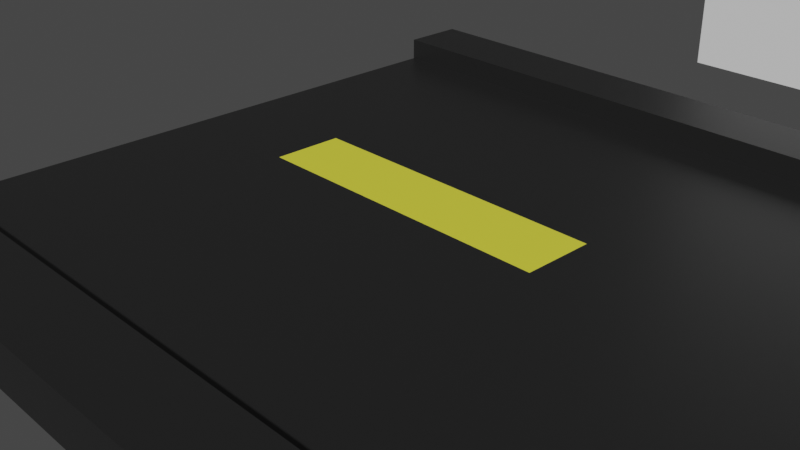 # Source: Road.blend  (saved by Blender 2.90.8; exported with 4.5.12 LTS)
import bpy
from mathutils import Matrix  # noqa: F401  (used for matrix-valued properties, if any)

bpy.ops.wm.read_factory_settings(use_empty=True)
scene = bpy.context.scene
scene.name = 'Scene'

# ---- collections
col_collection = bpy.data.collections.new('Collection'); scene.collection.children.link(col_collection)

# ---- materials (node trees are filled in below, after node groups)
mat_material = bpy.data.materials.new('Material')
mat_material.alpha_threshold = 0.0
mat_material.use_transparent_shadow = False
mat_material.line_color = (0.0, 0.0, 0.0, 1.0)
mat_material_001 = bpy.data.materials.new('Material.001')
mat_material_001.use_transparent_shadow = False

# ---- material node trees
mat_material.use_nodes = True; mat_material.node_tree.nodes.clear()
_N = mat_material.node_tree.nodes; _L = mat_material.node_tree.links
n0 = _N.new('ShaderNodeOutputMaterial'); n0.name = 'Material Output'; n0.location = (300, 300)
n1 = _N.new('ShaderNodeBsdfPrincipled'); n1.name = 'Principled BSDF'; n1.location = (10, 300)
n1.distribution = 'GGX'
n1.subsurface_method = 'BURLEY'
n1.inputs[0].default_value = (0.01599, 0.01599, 0.01599, 1.0)
n1.inputs[2].default_value = 0.4
n1.inputs[3].default_value = 1.45
n1.inputs[27].default_value = (0.0, 0.0, 0.0, 1.0)
n1.inputs[28].default_value = 1.0
_L.new(n1.outputs[0], n0.inputs[0])
n0.is_active_output = True
mat_material_001.use_nodes = True; mat_material_001.node_tree.nodes.clear()
_N = mat_material_001.node_tree.nodes; _L = mat_material_001.node_tree.links
n0 = _N.new('ShaderNodeBsdfPrincipled'); n0.name = 'Principled BSDF'; n0.location = (10, 300)
n0.distribution = 'GGX'
n0.subsurface_method = 'BURLEY'
n0.inputs[0].default_value = (0.8, 0.7715, 0.05313, 1.0)
n0.inputs[3].default_value = 1.45
n0.inputs[27].default_value = (0.0, 0.0, 0.0, 1.0)
n0.inputs[28].default_value = 1.0
n1 = _N.new('ShaderNodeOutputMaterial'); n1.name = 'Material Output'; n1.location = (300, 300)
_L.new(n0.outputs[0], n1.inputs[0])
n1.is_active_output = True

# ---- world
world_world = bpy.data.worlds.new('World'); scene.world = world_world
world_world.use_nodes = True; world_world.node_tree.nodes.clear()
_N = world_world.node_tree.nodes; _L = world_world.node_tree.links
n0 = _N.new('ShaderNodeOutputWorld'); n0.name = 'World Output'; n0.location = (300, 300)
n1 = _N.new('ShaderNodeBackground'); n1.name = 'Background'; n1.location = (10, 300)
n1.inputs[0].default_value = (0.05088, 0.05088, 0.05088, 1.0)
_L.new(n1.outputs[0], n0.inputs[0])
n0.is_active_output = True
world_world.color = (0.05088, 0.05088, 0.05088)
world_world.use_sun_shadow = False
world_world.sun_shadow_jitter_overblur = 0.0

# ---- cameras
cam_camera = bpy.data.cameras.new('Camera')
cam_camera.clip_end = 100.0
cam_camera.ortho_scale = 7.314

# ---- meshes
me_cube_012 = bpy.data.meshes.new('Cube.012')
me_cube_012.from_pydata([(1.0, 1.0, 1.0), (1.0, 1.0, -1.0), (1.0, -1.0, 1.0), (1.0, -1.0, -1.0), (-1.0, 1.0, 1.0), (-1.0, 1.0, -1.0), (-1.0, -1.0, 1.0), (-1.0, -1.0, -1.0), (-1.0, -0.8, -1.0), (0.5359, -0.01962, 1.0), (-0.5476, -0.01962, 1.0), (1.0, -0.8, -1.0), (-0.5476, 0.1756, 1.0), (1.0, 0.82, -1.0), (-1.0, 0.82, -1.0), (0.5359, 0.1756, 1.0), (1.0, -1.0, 3.098), (-1.0, -1.0, 3.098), (1.0, -0.8, 3.098), (-1.0, 0.82, 3.098), (-1.0, 1.0, 3.098), (1.0, 1.0, 3.098), (-1.0, -0.8, 3.098), (1.0, 0.82, 3.098), (1.0, 0.82, 1.0), (1.0, -0.8, 1.0), (-1.0, -0.8, 1.0), (-1.0, 0.82, 1.0), (-13.0, 1.0, 1.0), (-13.0, 1.0, -1.0), (-13.0, -1.0, 1.0), (-13.0, -1.0, -1.0), (-15.0, 1.0, 1.0), (-15.0, 1.0, -1.0), (-15.0, -1.0, 1.0), (-15.0, -1.0, -1.0), (-15.0, -0.8, -1.0), (-13.47, -0.01962, 1.0), (-14.55, -0.01962, 1.0), (-13.0, -0.8, -1.0), (-14.55, 0.1756, 1.0), (-13.0, 0.82, -1.0), (-15.0, 0.82, -1.0), (-13.47, 0.1756, 1.0), (-13.0, -1.0, 3.098), (-15.0, -1.0, 3.098), (-13.0, -0.8, 3.098), (-15.0, 0.82, 3.098), (-15.0, 1.0, 3.098), (-13.0, 1.0, 3.098), (-15.0, -0.8, 3.098), (-13.0, 0.82, 3.098), (-13.0, 0.82, 1.0), (-13.0, -0.8, 1.0), (-15.0, -0.8, 1.0), (-15.0, 0.82, 1.0), (-11.0, 1.0, 1.0), (-11.0, 1.0, -1.0), (-11.0, -1.0, 1.0), (-11.0, -1.0, -1.0), (-13.0, 1.0, 1.0), (-13.0, 1.0, -1.0), (-13.0, -1.0, 1.0), (-13.0, -1.0, -1.0), (-13.0, -0.8, -1.0), (-11.47, -0.01962, 1.0), (-12.55, -0.01962, 1.0), (-11.0, -0.8, -1.0), (-12.55, 0.1756, 1.0), (-11.0, 0.82, -1.0), (-13.0, 0.82, -1.0), (-11.47, 0.1756, 1.0), (-11.0, -1.0, 3.098), (-13.0, -1.0, 3.098), (-11.0, -0.8, 3.098), (-13.0, 0.82, 3.098), (-13.0, 1.0, 3.098), (-11.0, 1.0, 3.098), (-13.0, -0.8, 3.098), (-11.0, 0.82, 3.098), (-11.0, 0.82, 1.0), (-11.0, -0.8, 1.0), (-13.0, -0.8, 1.0), (-13.0, 0.82, 1.0), (-9.002, 1.0, 1.0), (-9.002, 1.0, -1.0), (-9.002, -1.0, 1.0), (-9.002, -1.0, -1.0), (-11.0, 1.0, 1.0), (-11.0, 1.0, -1.0), (-11.0, -1.0, 1.0), (-11.0, -1.0, -1.0), (-11.0, -0.8, -1.0), (-9.466, -0.01962, 1.0), (-10.55, -0.01962, 1.0), (-9.002, -0.8, -1.0), (-10.55, 0.1756, 1.0), (-9.002, 0.82, -1.0), (-11.0, 0.82, -1.0), (-9.466, 0.1756, 1.0), (-9.002, -1.0, 3.098), (-11.0, -1.0, 3.098), (-9.002, -0.8, 3.098), (-11.0, 0.82, 3.098), (-11.0, 1.0, 3.098), (-9.002, 1.0, 3.098), (-11.0, -0.8, 3.098), (-9.002, 0.82, 3.098), (-9.002, 0.82, 1.0), (-9.002, -0.8, 1.0), (-11.0, -0.8, 1.0), (-11.0, 0.82, 1.0), (-7.001, 1.0, 1.0), (-7.001, 1.0, -1.0), (-7.001, -1.0, 1.0), (-7.001, -1.0, -1.0), (-9.001, 1.0, 1.0), (-9.001, 1.0, -1.0), (-9.001, -1.0, 1.0), (-9.001, -1.0, -1.0), (-9.001, -0.8, -1.0), (-7.465, -0.01962, 1.0), (-8.548, -0.01962, 1.0), (-7.001, -0.8, -1.0), (-8.548, 0.1756, 1.0), (-7.001, 0.82, -1.0), (-9.001, 0.82, -1.0), (-7.465, 0.1756, 1.0), (-7.001, -1.0, 3.098), (-9.001, -1.0, 3.098), (-7.001, -0.8, 3.098), (-9.001, 0.82, 3.098), (-9.001, 1.0, 3.098), (-7.001, 1.0, 3.098), (-9.001, -0.8, 3.098), (-7.001, 0.82, 3.098), (-7.001, 0.82, 1.0), (-7.001, -0.8, 1.0), (-9.001, -0.8, 1.0), (-9.001, 0.82, 1.0), (-5.001, 1.0, 1.0), (-5.001, 1.0, -1.0), (-5.001, -1.0, 1.0), (-5.001, -1.0, -1.0), (-7.001, 1.0, 1.0), (-7.001, 1.0, -1.0), (-7.001, -1.0, 1.0), (-7.001, -1.0, -1.0), (-7.001, -0.8, -1.0), (-5.465, -0.01962, 1.0), (-6.548, -0.01962, 1.0), (-5.001, -0.8, -1.0), (-6.548, 0.1756, 1.0), (-5.001, 0.82, -1.0), (-7.001, 0.82, -1.0), (-5.465, 0.1756, 1.0), (-5.001, -1.0, 3.098), (-7.001, -1.0, 3.098), (-5.001, -0.8, 3.098), (-7.001, 0.82, 3.098), (-7.001, 1.0, 3.098), (-5.001, 1.0, 3.098), (-7.001, -0.8, 3.098), (-5.001, 0.82, 3.098), (-5.001, 0.82, 1.0), (-5.001, -0.8, 1.0), (-7.001, -0.8, 1.0), (-7.001, 0.82, 1.0), (-3.001, 1.0, 1.0), (-3.001, 1.0, -1.0), (-3.001, -1.0, 1.0), (-3.001, -1.0, -1.0), (-5.001, 1.0, 1.0), (-5.001, 1.0, -1.0), (-5.001, -1.0, 1.0), (-5.001, -1.0, -1.0), (-5.001, -0.8, -1.0), (-3.465, -0.01962, 1.0), (-4.548, -0.01962, 1.0), (-3.001, -0.8, -1.0), (-4.548, 0.1756, 1.0), (-3.001, 0.82, -1.0), (-5.001, 0.82, -1.0), (-3.465, 0.1756, 1.0), (-3.001, -1.0, 3.098), (-5.001, -1.0, 3.098), (-3.001, -0.8, 3.098), (-5.001, 0.82, 3.098), (-5.001, 1.0, 3.098), (-3.001, 1.0, 3.098), (-5.001, -0.8, 3.098), (-3.001, 0.82, 3.098), (-3.001, 0.82, 1.0), (-3.001, -0.8, 1.0), (-5.001, -0.8, 1.0), (-5.001, 0.82, 1.0), (-0.9993, 1.0, 1.0), (-0.9993, 1.0, -1.0), (-0.9993, -1.0, 1.0), (-0.9993, -1.0, -1.0), (-2.999, 1.0, 1.0), (-2.999, 1.0, -1.0), (-2.999, -1.0, 1.0), (-2.999, -1.0, -1.0), (-2.999, -0.8, -1.0), (-1.463, -0.01962, 1.0), (-2.547, -0.01962, 1.0), (-0.9993, -0.8, -1.0), (-2.547, 0.1756, 1.0), (-0.9993, 0.82, -1.0), (-2.999, 0.82, -1.0), (-1.463, 0.1756, 1.0), (-0.9993, -1.0, 3.098), (-2.999, -1.0, 3.098), (-0.9993, -0.8, 3.098), (-2.999, 0.82, 3.098), (-2.999, 1.0, 3.098), (-0.9993, 1.0, 3.098), (-2.999, -0.8, 3.098), (-0.9993, 0.82, 3.098), (-0.9993, 0.82, 1.0), (-0.9993, -0.8, 1.0), (-2.999, -0.8, 1.0), (-2.999, 0.82, 1.0), (3.001, 1.0, 1.0), (3.001, 1.0, -1.0), (3.001, -1.0, 1.0), (3.001, -1.0, -1.0), (1.001, 1.0, 1.0), (1.001, 1.0, -1.0), (1.001, -1.0, 1.0), (1.001, -1.0, -1.0), (1.001, -0.8, -1.0), (2.537, -0.01962, 1.0), (1.454, -0.01962, 1.0), (3.001, -0.8, -1.0), (1.454, 0.1756, 1.0), (3.001, 0.82, -1.0), (1.001, 0.82, -1.0), (2.537, 0.1756, 1.0), (3.001, -1.0, 3.098), (1.001, -1.0, 3.098), (3.001, -0.8, 3.098), (1.001, 0.82, 3.098), (1.001, 1.0, 3.098), (3.001, 1.0, 3.098), (1.001, -0.8, 3.098), (3.001, 0.82, 3.098), (3.001, 0.82, 1.0), (3.001, -0.8, 1.0), (1.001, -0.8, 1.0), (1.001, 0.82, 1.0), (5.001, 1.0, 1.0), (5.001, 1.0, -1.0), (5.001, -1.0, 1.0), (5.001, -1.0, -1.0), (3.001, 1.0, 1.0), (3.001, 1.0, -1.0), (3.001, -1.0, 1.0), (3.001, -1.0, -1.0), (3.001, -0.8, -1.0), (4.537, -0.01962, 1.0), (3.454, -0.01962, 1.0), (5.001, -0.8, -1.0), (3.454, 0.1756, 1.0), (5.001, 0.82, -1.0), (3.001, 0.82, -1.0), (4.537, 0.1756, 1.0), (5.001, -1.0, 3.098), (3.001, -1.0, 3.098), (5.001, -0.8, 3.098), (3.001, 0.82, 3.098), (3.001, 1.0, 3.098), (5.001, 1.0, 3.098), (3.001, -0.8, 3.098), (5.001, 0.82, 3.098), (5.001, 0.82, 1.0), (5.001, -0.8, 1.0), (3.001, -0.8, 1.0), (3.001, 0.82, 1.0)], [], [(27, 24, 23, 19), (3, 2, 6, 7), (14, 27, 4, 5), (8, 11, 3, 7), (11, 25, 2, 3), (5, 4, 0, 1), (13, 24, 25, 11), (14, 13, 11, 8), (7, 6, 26, 8), (15, 12, 10, 9), (6, 2, 16, 17), (5, 1, 13, 14), (1, 0, 24, 13), (8, 26, 27, 14), (18, 22, 17, 16), (21, 20, 19, 23), (4, 27, 19, 20), (2, 25, 18, 16), (26, 6, 17, 22), (24, 0, 21, 23), (0, 4, 20, 21), (25, 26, 22, 18), (15, 9, 25, 24), (9, 10, 26, 25), (10, 12, 27, 26), (12, 15, 24, 27), (55, 52, 51, 47), (31, 30, 34, 35), (42, 55, 32, 33), (36, 39, 31, 35), (39, 53, 30, 31), (33, 32, 28, 29), (41, 52, 53, 39), (42, 41, 39, 36), (35, 34, 54, 36), (43, 40, 38, 37), (34, 30, 44, 45), (33, 29, 41, 42), (29, 28, 52, 41), (36, 54, 55, 42), (46, 50, 45, 44), (49, 48, 47, 51), (32, 55, 47, 48), (30, 53, 46, 44), (54, 34, 45, 50), (52, 28, 49, 51), (28, 32, 48, 49), (53, 54, 50, 46), (43, 37, 53, 52), (37, 38, 54, 53), (38, 40, 55, 54), (40, 43, 52, 55), (83, 80, 79, 75), (59, 58, 62, 63), (70, 83, 60, 61), (64, 67, 59, 63), (67, 81, 58, 59), (61, 60, 56, 57), (69, 80, 81, 67), (70, 69, 67, 64), (63, 62, 82, 64), (71, 68, 66, 65), (62, 58, 72, 73), (61, 57, 69, 70), (57, 56, 80, 69), (64, 82, 83, 70), (74, 78, 73, 72), (77, 76, 75, 79), (60, 83, 75, 76), (58, 81, 74, 72), (82, 62, 73, 78), (80, 56, 77, 79), (56, 60, 76, 77), (81, 82, 78, 74), (71, 65, 81, 80), (65, 66, 82, 81), (66, 68, 83, 82), (68, 71, 80, 83), (111, 108, 107, 103), (87, 86, 90, 91), (98, 111, 88, 89), (92, 95, 87, 91), (95, 109, 86, 87), (89, 88, 84, 85), (97, 108, 109, 95), (98, 97, 95, 92), (91, 90, 110, 92), (99, 96, 94, 93), (90, 86, 100, 101), (89, 85, 97, 98), (85, 84, 108, 97), (92, 110, 111, 98), (102, 106, 101, 100), (105, 104, 103, 107), (88, 111, 103, 104), (86, 109, 102, 100), (110, 90, 101, 106), (108, 84, 105, 107), (84, 88, 104, 105), (109, 110, 106, 102), (99, 93, 109, 108), (93, 94, 110, 109), (94, 96, 111, 110), (96, 99, 108, 111), (139, 136, 135, 131), (115, 114, 118, 119), (126, 139, 116, 117), (120, 123, 115, 119), (123, 137, 114, 115), (117, 116, 112, 113), (125, 136, 137, 123), (126, 125, 123, 120), (119, 118, 138, 120), (127, 124, 122, 121), (118, 114, 128, 129), (117, 113, 125, 126), (113, 112, 136, 125), (120, 138, 139, 126), (130, 134, 129, 128), (133, 132, 131, 135), (116, 139, 131, 132), (114, 137, 130, 128), (138, 118, 129, 134), (136, 112, 133, 135), (112, 116, 132, 133), (137, 138, 134, 130), (127, 121, 137, 136), (121, 122, 138, 137), (122, 124, 139, 138), (124, 127, 136, 139), (167, 164, 163, 159), (143, 142, 146, 147), (154, 167, 144, 145), (148, 151, 143, 147), (151, 165, 142, 143), (145, 144, 140, 141), (153, 164, 165, 151), (154, 153, 151, 148), (147, 146, 166, 148), (155, 152, 150, 149), (146, 142, 156, 157), (145, 141, 153, 154), (141, 140, 164, 153), (148, 166, 167, 154), (158, 162, 157, 156), (161, 160, 159, 163), (144, 167, 159, 160), (142, 165, 158, 156), (166, 146, 157, 162), (164, 140, 161, 163), (140, 144, 160, 161), (165, 166, 162, 158), (155, 149, 165, 164), (149, 150, 166, 165), (150, 152, 167, 166), (152, 155, 164, 167), (195, 192, 191, 187), (171, 170, 174, 175), (182, 195, 172, 173), (176, 179, 171, 175), (179, 193, 170, 171), (173, 172, 168, 169), (181, 192, 193, 179), (182, 181, 179, 176), (175, 174, 194, 176), (183, 180, 178, 177), (174, 170, 184, 185), (173, 169, 181, 182), (169, 168, 192, 181), (176, 194, 195, 182), (186, 190, 185, 184), (189, 188, 187, 191), (172, 195, 187, 188), (170, 193, 186, 184), (194, 174, 185, 190), (192, 168, 189, 191), (168, 172, 188, 189), (193, 194, 190, 186), (183, 177, 193, 192), (177, 178, 194, 193), (178, 180, 195, 194), (180, 183, 192, 195), (223, 220, 219, 215), (199, 198, 202, 203), (210, 223, 200, 201), (204, 207, 199, 203), (207, 221, 198, 199), (201, 200, 196, 197), (209, 220, 221, 207), (210, 209, 207, 204), (203, 202, 222, 204), (211, 208, 206, 205), (202, 198, 212, 213), (201, 197, 209, 210), (197, 196, 220, 209), (204, 222, 223, 210), (214, 218, 213, 212), (217, 216, 215, 219), (200, 223, 215, 216), (198, 221, 214, 212), (222, 202, 213, 218), (220, 196, 217, 219), (196, 200, 216, 217), (221, 222, 218, 214), (211, 205, 221, 220), (205, 206, 222, 221), (206, 208, 223, 222), (208, 211, 220, 223), (251, 248, 247, 243), (227, 226, 230, 231), (238, 251, 228, 229), (232, 235, 227, 231), (235, 249, 226, 227), (229, 228, 224, 225), (237, 248, 249, 235), (238, 237, 235, 232), (231, 230, 250, 232), (239, 236, 234, 233), (230, 226, 240, 241), (229, 225, 237, 238), (225, 224, 248, 237), (232, 250, 251, 238), (242, 246, 241, 240), (245, 244, 243, 247), (228, 251, 243, 244), (226, 249, 242, 240), (250, 230, 241, 246), (248, 224, 245, 247), (224, 228, 244, 245), (249, 250, 246, 242), (239, 233, 249, 248), (233, 234, 250, 249), (234, 236, 251, 250), (236, 239, 248, 251), (279, 276, 275, 271), (255, 254, 258, 259), (266, 279, 256, 257), (260, 263, 255, 259), (263, 277, 254, 255), (257, 256, 252, 253), (265, 276, 277, 263), (266, 265, 263, 260), (259, 258, 278, 260), (267, 264, 262, 261), (258, 254, 268, 269), (257, 253, 265, 266), (253, 252, 276, 265), (260, 278, 279, 266), (270, 274, 269, 268), (273, 272, 271, 275), (256, 279, 271, 272), (254, 277, 270, 268), (278, 258, 269, 274), (276, 252, 273, 275), (252, 256, 272, 273), (277, 278, 274, 270), (267, 261, 277, 276), (261, 262, 278, 277), (262, 264, 279, 278), (264, 267, 276, 279)])
me_cube_012.polygons.foreach_set('material_index', [0, 0, 0, 0, 0, 0, 0, 0, 0, 1, 0, 0, 0, 0, 0, 0, 0, 0, 0, 0, 0, 0, 0, 0, 0, 0, 0, 0, 0, 0, 0, 0, 0, 0, 0, 1, 0, 0, 0, 0, 0, 0, 0, 0, 0, 0, 0, 0, 0, 0, 0, 0, 0, 0, 0, 0, 0, 0, 0, 0, 0, 1, 0, 0, 0, 0, 0, 0, 0, 0, 0, 0, 0, 0, 0, 0, 0, 0, 0, 0, 0, 0, 0, 0, 0, 0, 0, 1, 0, 0, 0, 0, 0, 0, 0, 0, 0, 0, 0, 0, 0, 0, 0, 0, 0, 0, 0, 0, 0, 0, 0, 0, 0, 1, 0, 0, 0, 0, 0, 0, 0, 0, 0, 0, 0, 0, 0, 0, 0, 0, 0, 0, 0, 0, 0, 0, 0, 0, 0, 1, 0, 0, 0, 0, 0, 0, 0, 0, 0, 0, 0, 0, 0, 0, 0, 0, 0, 0, 0, 0, 0, 0, 0, 0, 0, 1, 0, 0, 0, 0, 0, 0, 0, 0, 0, 0, 0, 0, 0, 0, 0, 0, 0, 0, 0, 0, 0, 0, 0, 0, 0, 1, 0, 0, 0, 0, 0, 0, 0, 0, 0, 0, 0, 0, 0, 0, 0, 0, 0, 0, 0, 0, 0, 0, 0, 0, 0, 1, 0, 0, 0, 0, 0, 0, 0, 0, 0, 0, 0, 0, 0, 0, 0, 0, 0, 0, 0, 0, 0, 0, 0, 0, 0, 1, 0, 0, 0, 0, 0, 0, 0, 0, 0, 0, 0, 0, 0, 0, 0, 0])
_uv = me_cube_012.uv_layers.new(name='UVMap')
_uv.uv.foreach_set('vector', [0.875, 0.5225, 0.625, 0.5225, 0.625, 0.5225, 0.875, 0.5225, 0.375, 0.75, 0.625, 0.75, 0.625, 1.0, 0.375, 1.0, 0.375, 0.2275, 0.625, 0.2275, 0.625, 0.25, 0.375, 0.25, 0.125, 0.725, 0.375, 0.725, 0.375, 0.75, 0.125, 0.75, 0.375, 0.725, 0.625, 0.725, 0.625, 0.75, 0.375, 0.75, 0.375, 0.25, 0.625, 0.25, 0.625, 0.5, 0.375, 0.5, 0.375, 0.5225, 0.625, 0.5225, 0.625, 0.725, 0.375, 0.725, 0.125, 0.5225, 0.375, 0.5225, 0.375, 0.725, 0.125, 0.725, 0.375, 0.0, 0.625, 0.0, 0.625, 0.025, 0.375, 0.025, 0.6578, 0.5553, 0.8422, 0.5553, 0.8422, 0.6922, 0.6578, 0.6922, 0.625, 1.0, 0.625, 0.75, 0.625, 0.75, 0.625, 1.0, 0.125, 0.5, 0.375, 0.5, 0.375, 0.5225, 0.125, 0.5225, 0.375, 0.5, 0.625, 0.5, 0.625, 0.5225, 0.375, 0.5225, 0.375, 0.025, 0.625, 0.025, 0.625, 0.2275, 0.375, 0.2275, 0.625, 0.725, 0.875, 0.725, 0.875, 0.75, 0.625, 0.75, 0.625, 0.5, 0.875, 0.5, 0.875, 0.5225, 0.625, 0.5225, 0.625, 0.25, 0.625, 0.2275, 0.625, 0.2275, 0.625, 0.25, 0.625, 0.75, 0.625, 0.725, 0.625, 0.725, 0.625, 0.75, 0.625, 0.025, 0.625, 0.0, 0.625, 0.0, 0.625, 0.025, 0.625, 0.5225, 0.625, 0.5, 0.625, 0.5, 0.625, 0.5225, 0.625, 0.5, 0.625, 0.25, 0.625, 0.25, 0.625, 0.5, 0.625, 0.725, 0.875, 0.725, 0.875, 0.725, 0.625, 0.725, 0.6578, 0.5553, 0.6578, 0.6922, 0.625, 0.725, 0.625, 0.5225, 0.6578, 0.6922, 0.8422, 0.6922, 0.875, 0.725, 0.625, 0.725, 0.8422, 0.6922, 0.8422, 0.5553, 0.875, 0.5225, 0.875, 0.725, 0.8422, 0.5553, 0.6578, 0.5553, 0.625, 0.5225, 0.875, 0.5225, 0.875, 0.5225, 0.625, 0.5225, 0.625, 0.5225, 0.875, 0.5225, 0.375, 0.75, 0.625, 0.75, 0.625, 1.0, 0.375, 1.0, 0.375, 0.2275, 0.625, 0.2275, 0.625, 0.25, 0.375, 0.25, 0.125, 0.725, 0.375, 0.725, 0.375, 0.75, 0.125, 0.75, 0.375, 0.725, 0.625, 0.725, 0.625, 0.75, 0.375, 0.75, 0.375, 0.25, 0.625, 0.25, 0.625, 0.5, 0.375, 0.5, 0.375, 0.5225, 0.625, 0.5225, 0.625, 0.725, 0.375, 0.725, 0.125, 0.5225, 0.375, 0.5225, 0.375, 0.725, 0.125, 0.725, 0.375, 0.0, 0.625, 0.0, 0.625, 0.025, 0.375, 0.025, 0.6578, 0.5553, 0.8422, 0.5553, 0.8422, 0.6922, 0.6578, 0.6922, 0.625, 1.0, 0.625, 0.75, 0.625, 0.75, 0.625, 1.0, 0.125, 0.5, 0.375, 0.5, 0.375, 0.5225, 0.125, 0.5225, 0.375, 0.5, 0.625, 0.5, 0.625, 0.5225, 0.375, 0.5225, 0.375, 0.025, 0.625, 0.025, 0.625, 0.2275, 0.375, 0.2275, 0.625, 0.725, 0.875, 0.725, 0.875, 0.75, 0.625, 0.75, 0.625, 0.5, 0.875, 0.5, 0.875, 0.5225, 0.625, 0.5225, 0.625, 0.25, 0.625, 0.2275, 0.625, 0.2275, 0.625, 0.25, 0.625, 0.75, 0.625, 0.725, 0.625, 0.725, 0.625, 0.75, 0.625, 0.025, 0.625, 0.0, 0.625, 0.0, 0.625, 0.025, 0.625, 0.5225, 0.625, 0.5, 0.625, 0.5, 0.625, 0.5225, 0.625, 0.5, 0.625, 0.25, 0.625, 0.25, 0.625, 0.5, 0.625, 0.725, 0.875, 0.725, 0.875, 0.725, 0.625, 0.725, 0.6578, 0.5553, 0.6578, 0.6922, 0.625, 0.725, 0.625, 0.5225, 0.6578, 0.6922, 0.8422, 0.6922, 0.875, 0.725, 0.625, 0.725, 0.8422, 0.6922, 0.8422, 0.5553, 0.875, 0.5225, 0.875, 0.725, 0.8422, 0.5553, 0.6578, 0.5553, 0.625, 0.5225, 0.875, 0.5225, 0.875, 0.5225, 0.625, 0.5225, 0.625, 0.5225, 0.875, 0.5225, 0.375, 0.75, 0.625, 0.75, 0.625, 1.0, 0.375, 1.0, 0.375, 0.2275, 0.625, 0.2275, 0.625, 0.25, 0.375, 0.25, 0.125, 0.725, 0.375, 0.725, 0.375, 0.75, 0.125, 0.75, 0.375, 0.725, 0.625, 0.725, 0.625, 0.75, 0.375, 0.75, 0.375, 0.25, 0.625, 0.25, 0.625, 0.5, 0.375, 0.5, 0.375, 0.5225, 0.625, 0.5225, 0.625, 0.725, 0.375, 0.725, 0.125, 0.5225, 0.375, 0.5225, 0.375, 0.725, 0.125, 0.725, 0.375, 0.0, 0.625, 0.0, 0.625, 0.025, 0.375, 0.025, 0.6578, 0.5553, 0.8422, 0.5553, 0.8422, 0.6922, 0.6578, 0.6922, 0.625, 1.0, 0.625, 0.75, 0.625, 0.75, 0.625, 1.0, 0.125, 0.5, 0.375, 0.5, 0.375, 0.5225, 0.125, 0.5225, 0.375, 0.5, 0.625, 0.5, 0.625, 0.5225, 0.375, 0.5225, 0.375, 0.025, 0.625, 0.025, 0.625, 0.2275, 0.375, 0.2275, 0.625, 0.725, 0.875, 0.725, 0.875, 0.75, 0.625, 0.75, 0.625, 0.5, 0.875, 0.5, 0.875, 0.5225, 0.625, 0.5225, 0.625, 0.25, 0.625, 0.2275, 0.625, 0.2275, 0.625, 0.25, 0.625, 0.75, 0.625, 0.725, 0.625, 0.725, 0.625, 0.75, 0.625, 0.025, 0.625, 0.0, 0.625, 0.0, 0.625, 0.025, 0.625, 0.5225, 0.625, 0.5, 0.625, 0.5, 0.625, 0.5225, 0.625, 0.5, 0.625, 0.25, 0.625, 0.25, 0.625, 0.5, 0.625, 0.725, 0.875, 0.725, 0.875, 0.725, 0.625, 0.725, 0.6578, 0.5553, 0.6578, 0.6922, 0.625, 0.725, 0.625, 0.5225, 0.6578, 0.6922, 0.8422, 0.6922, 0.875, 0.725, 0.625, 0.725, 0.8422, 0.6922, 0.8422, 0.5553, 0.875, 0.5225, 0.875, 0.725, 0.8422, 0.5553, 0.6578, 0.5553, 0.625, 0.5225, 0.875, 0.5225, 0.875, 0.5225, 0.625, 0.5225, 0.625, 0.5225, 0.875, 0.5225, 0.375, 0.75, 0.625, 0.75, 0.625, 1.0, 0.375, 1.0, 0.375, 0.2275, 0.625, 0.2275, 0.625, 0.25, 0.375, 0.25, 0.125, 0.725, 0.375, 0.725, 0.375, 0.75, 0.125, 0.75, 0.375, 0.725, 0.625, 0.725, 0.625, 0.75, 0.375, 0.75, 0.375, 0.25, 0.625, 0.25, 0.625, 0.5, 0.375, 0.5, 0.375, 0.5225, 0.625, 0.5225, 0.625, 0.725, 0.375, 0.725, 0.125, 0.5225, 0.375, 0.5225, 0.375, 0.725, 0.125, 0.725, 0.375, 0.0, 0.625, 0.0, 0.625, 0.025, 0.375, 0.025, 0.6578, 0.5553, 0.8422, 0.5553, 0.8422, 0.6922, 0.6578, 0.6922, 0.625, 1.0, 0.625, 0.75, 0.625, 0.75, 0.625, 1.0, 0.125, 0.5, 0.375, 0.5, 0.375, 0.5225, 0.125, 0.5225, 0.375, 0.5, 0.625, 0.5, 0.625, 0.5225, 0.375, 0.5225, 0.375, 0.025, 0.625, 0.025, 0.625, 0.2275, 0.375, 0.2275, 0.625, 0.725, 0.875, 0.725, 0.875, 0.75, 0.625, 0.75, 0.625, 0.5, 0.875, 0.5, 0.875, 0.5225, 0.625, 0.5225, 0.625, 0.25, 0.625, 0.2275, 0.625, 0.2275, 0.625, 0.25, 0.625, 0.75, 0.625, 0.725, 0.625, 0.725, 0.625, 0.75, 0.625, 0.025, 0.625, 0.0, 0.625, 0.0, 0.625, 0.025, 0.625, 0.5225, 0.625, 0.5, 0.625, 0.5, 0.625, 0.5225, 0.625, 0.5, 0.625, 0.25, 0.625, 0.25, 0.625, 0.5, 0.625, 0.725, 0.875, 0.725, 0.875, 0.725, 0.625, 0.725, 0.6578, 0.5553, 0.6578, 0.6922, 0.625, 0.725, 0.625, 0.5225, 0.6578, 0.6922, 0.8422, 0.6922, 0.875, 0.725, 0.625, 0.725, 0.8422, 0.6922, 0.8422, 0.5553, 0.875, 0.5225, 0.875, 0.725, 0.8422, 0.5553, 0.6578, 0.5553, 0.625, 0.5225, 0.875, 0.5225, 0.875, 0.5225, 0.625, 0.5225, 0.625, 0.5225, 0.875, 0.5225, 0.375, 0.75, 0.625, 0.75, 0.625, 1.0, 0.375, 1.0, 0.375, 0.2275, 0.625, 0.2275, 0.625, 0.25, 0.375, 0.25, 0.125, 0.725, 0.375, 0.725, 0.375, 0.75, 0.125, 0.75, 0.375, 0.725, 0.625, 0.725, 0.625, 0.75, 0.375, 0.75, 0.375, 0.25, 0.625, 0.25, 0.625, 0.5, 0.375, 0.5, 0.375, 0.5225, 0.625, 0.5225, 0.625, 0.725, 0.375, 0.725, 0.125, 0.5225, 0.375, 0.5225, 0.375, 0.725, 0.125, 0.725, 0.375, 0.0, 0.625, 0.0, 0.625, 0.025, 0.375, 0.025, 0.6578, 0.5553, 0.8422, 0.5553, 0.8422, 0.6922, 0.6578, 0.6922, 0.625, 1.0, 0.625, 0.75, 0.625, 0.75, 0.625, 1.0, 0.125, 0.5, 0.375, 0.5, 0.375, 0.5225, 0.125, 0.5225, 0.375, 0.5, 0.625, 0.5, 0.625, 0.5225, 0.375, 0.5225, 0.375, 0.025, 0.625, 0.025, 0.625, 0.2275, 0.375, 0.2275, 0.625, 0.725, 0.875, 0.725, 0.875, 0.75, 0.625, 0.75, 0.625, 0.5, 0.875, 0.5, 0.875, 0.5225, 0.625, 0.5225, 0.625, 0.25, 0.625, 0.2275, 0.625, 0.2275, 0.625, 0.25, 0.625, 0.75, 0.625, 0.725, 0.625, 0.725, 0.625, 0.75, 0.625, 0.025, 0.625, 0.0, 0.625, 0.0, 0.625, 0.025, 0.625, 0.5225, 0.625, 0.5, 0.625, 0.5, 0.625, 0.5225, 0.625, 0.5, 0.625, 0.25, 0.625, 0.25, 0.625, 0.5, 0.625, 0.725, 0.875, 0.725, 0.875, 0.725, 0.625, 0.725, 0.6578, 0.5553, 0.6578, 0.6922, 0.625, 0.725, 0.625, 0.5225, 0.6578, 0.6922, 0.8422, 0.6922, 0.875, 0.725, 0.625, 0.725, 0.8422, 0.6922, 0.8422, 0.5553, 0.875, 0.5225, 0.875, 0.725, 0.8422, 0.5553, 0.6578, 0.5553, 0.625, 0.5225, 0.875, 0.5225, 0.875, 0.5225, 0.625, 0.5225, 0.625, 0.5225, 0.875, 0.5225, 0.375, 0.75, 0.625, 0.75, 0.625, 1.0, 0.375, 1.0, 0.375, 0.2275, 0.625, 0.2275, 0.625, 0.25, 0.375, 0.25, 0.125, 0.725, 0.375, 0.725, 0.375, 0.75, 0.125, 0.75, 0.375, 0.725, 0.625, 0.725, 0.625, 0.75, 0.375, 0.75, 0.375, 0.25, 0.625, 0.25, 0.625, 0.5, 0.375, 0.5, 0.375, 0.5225, 0.625, 0.5225, 0.625, 0.725, 0.375, 0.725, 0.125, 0.5225, 0.375, 0.5225, 0.375, 0.725, 0.125, 0.725, 0.375, 0.0, 0.625, 0.0, 0.625, 0.025, 0.375, 0.025, 0.6578, 0.5553, 0.8422, 0.5553, 0.8422, 0.6922, 0.6578, 0.6922, 0.625, 1.0, 0.625, 0.75, 0.625, 0.75, 0.625, 1.0, 0.125, 0.5, 0.375, 0.5, 0.375, 0.5225, 0.125, 0.5225, 0.375, 0.5, 0.625, 0.5, 0.625, 0.5225, 0.375, 0.5225, 0.375, 0.025, 0.625, 0.025, 0.625, 0.2275, 0.375, 0.2275, 0.625, 0.725, 0.875, 0.725, 0.875, 0.75, 0.625, 0.75, 0.625, 0.5, 0.875, 0.5, 0.875, 0.5225, 0.625, 0.5225, 0.625, 0.25, 0.625, 0.2275, 0.625, 0.2275, 0.625, 0.25, 0.625, 0.75, 0.625, 0.725, 0.625, 0.725, 0.625, 0.75, 0.625, 0.025, 0.625, 0.0, 0.625, 0.0, 0.625, 0.025, 0.625, 0.5225, 0.625, 0.5, 0.625, 0.5, 0.625, 0.5225, 0.625, 0.5, 0.625, 0.25, 0.625, 0.25, 0.625, 0.5, 0.625, 0.725, 0.875, 0.725, 0.875, 0.725, 0.625, 0.725, 0.6578, 0.5553, 0.6578, 0.6922, 0.625, 0.725, 0.625, 0.5225, 0.6578, 0.6922, 0.8422, 0.6922, 0.875, 0.725, 0.625, 0.725, 0.8422, 0.6922, 0.8422, 0.5553, 0.875, 0.5225, 0.875, 0.725, 0.8422, 0.5553, 0.6578, 0.5553, 0.625, 0.5225, 0.875, 0.5225, 0.875, 0.5225, 0.625, 0.5225, 0.625, 0.5225, 0.875, 0.5225, 0.375, 0.75, 0.625, 0.75, 0.625, 1.0, 0.375, 1.0, 0.375, 0.2275, 0.625, 0.2275, 0.625, 0.25, 0.375, 0.25, 0.125, 0.725, 0.375, 0.725, 0.375, 0.75, 0.125, 0.75, 0.375, 0.725, 0.625, 0.725, 0.625, 0.75, 0.375, 0.75, 0.375, 0.25, 0.625, 0.25, 0.625, 0.5, 0.375, 0.5, 0.375, 0.5225, 0.625, 0.5225, 0.625, 0.725, 0.375, 0.725, 0.125, 0.5225, 0.375, 0.5225, 0.375, 0.725, 0.125, 0.725, 0.375, 0.0, 0.625, 0.0, 0.625, 0.025, 0.375, 0.025, 0.6578, 0.5553, 0.8422, 0.5553, 0.8422, 0.6922, 0.6578, 0.6922, 0.625, 1.0, 0.625, 0.75, 0.625, 0.75, 0.625, 1.0, 0.125, 0.5, 0.375, 0.5, 0.375, 0.5225, 0.125, 0.5225, 0.375, 0.5, 0.625, 0.5, 0.625, 0.5225, 0.375, 0.5225, 0.375, 0.025, 0.625, 0.025, 0.625, 0.2275, 0.375, 0.2275, 0.625, 0.725, 0.875, 0.725, 0.875, 0.75, 0.625, 0.75, 0.625, 0.5, 0.875, 0.5, 0.875, 0.5225, 0.625, 0.5225, 0.625, 0.25, 0.625, 0.2275, 0.625, 0.2275, 0.625, 0.25, 0.625, 0.75, 0.625, 0.725, 0.625, 0.725, 0.625, 0.75, 0.625, 0.025, 0.625, 0.0, 0.625, 0.0, 0.625, 0.025, 0.625, 0.5225, 0.625, 0.5, 0.625, 0.5, 0.625, 0.5225, 0.625, 0.5, 0.625, 0.25, 0.625, 0.25, 0.625, 0.5, 0.625, 0.725, 0.875, 0.725, 0.875, 0.725, 0.625, 0.725, 0.6578, 0.5553, 0.6578, 0.6922, 0.625, 0.725, 0.625, 0.5225, 0.6578, 0.6922, 0.8422, 0.6922, 0.875, 0.725, 0.625, 0.725, 0.8422, 0.6922, 0.8422, 0.5553, 0.875, 0.5225, 0.875, 0.725, 0.8422, 0.5553, 0.6578, 0.5553, 0.625, 0.5225, 0.875, 0.5225, 0.875, 0.5225, 0.625, 0.5225, 0.625, 0.5225, 0.875, 0.5225, 0.375, 0.75, 0.625, 0.75, 0.625, 1.0, 0.375, 1.0, 0.375, 0.2275, 0.625, 0.2275, 0.625, 0.25, 0.375, 0.25, 0.125, 0.725, 0.375, 0.725, 0.375, 0.75, 0.125, 0.75, 0.375, 0.725, 0.625, 0.725, 0.625, 0.75, 0.375, 0.75, 0.375, 0.25, 0.625, 0.25, 0.625, 0.5, 0.375, 0.5, 0.375, 0.5225, 0.625, 0.5225, 0.625, 0.725, 0.375, 0.725, 0.125, 0.5225, 0.375, 0.5225, 0.375, 0.725, 0.125, 0.725, 0.375, 0.0, 0.625, 0.0, 0.625, 0.025, 0.375, 0.025, 0.6578, 0.5553, 0.8422, 0.5553, 0.8422, 0.6922, 0.6578, 0.6922, 0.625, 1.0, 0.625, 0.75, 0.625, 0.75, 0.625, 1.0, 0.125, 0.5, 0.375, 0.5, 0.375, 0.5225, 0.125, 0.5225, 0.375, 0.5, 0.625, 0.5, 0.625, 0.5225, 0.375, 0.5225, 0.375, 0.025, 0.625, 0.025, 0.625, 0.2275, 0.375, 0.2275, 0.625, 0.725, 0.875, 0.725, 0.875, 0.75, 0.625, 0.75, 0.625, 0.5, 0.875, 0.5, 0.875, 0.5225, 0.625, 0.5225, 0.625, 0.25, 0.625, 0.2275, 0.625, 0.2275, 0.625, 0.25, 0.625, 0.75, 0.625, 0.725, 0.625, 0.725, 0.625, 0.75, 0.625, 0.025, 0.625, 0.0, 0.625, 0.0, 0.625, 0.025, 0.625, 0.5225, 0.625, 0.5, 0.625, 0.5, 0.625, 0.5225, 0.625, 0.5, 0.625, 0.25, 0.625, 0.25, 0.625, 0.5, 0.625, 0.725, 0.875, 0.725, 0.875, 0.725, 0.625, 0.725, 0.6578, 0.5553, 0.6578, 0.6922, 0.625, 0.725, 0.625, 0.5225, 0.6578, 0.6922, 0.8422, 0.6922, 0.875, 0.725, 0.625, 0.725, 0.8422, 0.6922, 0.8422, 0.5553, 0.875, 0.5225, 0.875, 0.725, 0.8422, 0.5553, 0.6578, 0.5553, 0.625, 0.5225, 0.875, 0.5225, 0.875, 0.5225, 0.625, 0.5225, 0.625, 0.5225, 0.875, 0.5225, 0.375, 0.75, 0.625, 0.75, 0.625, 1.0, 0.375, 1.0, 0.375, 0.2275, 0.625, 0.2275, 0.625, 0.25, 0.375, 0.25, 0.125, 0.725, 0.375, 0.725, 0.375, 0.75, 0.125, 0.75, 0.375, 0.725, 0.625, 0.725, 0.625, 0.75, 0.375, 0.75, 0.375, 0.25, 0.625, 0.25, 0.625, 0.5, 0.375, 0.5, 0.375, 0.5225, 0.625, 0.5225, 0.625, 0.725, 0.375, 0.725, 0.125, 0.5225, 0.375, 0.5225, 0.375, 0.725, 0.125, 0.725, 0.375, 0.0, 0.625, 0.0, 0.625, 0.025, 0.375, 0.025, 0.6578, 0.5553, 0.8422, 0.5553, 0.8422, 0.6922, 0.6578, 0.6922, 0.625, 1.0, 0.625, 0.75, 0.625, 0.75, 0.625, 1.0, 0.125, 0.5, 0.375, 0.5, 0.375, 0.5225, 0.125, 0.5225, 0.375, 0.5, 0.625, 0.5, 0.625, 0.5225, 0.375, 0.5225, 0.375, 0.025, 0.625, 0.025, 0.625, 0.2275, 0.375, 0.2275, 0.625, 0.725, 0.875, 0.725, 0.875, 0.75, 0.625, 0.75, 0.625, 0.5, 0.875, 0.5, 0.875, 0.5225, 0.625, 0.5225, 0.625, 0.25, 0.625, 0.2275, 0.625, 0.2275, 0.625, 0.25, 0.625, 0.75, 0.625, 0.725, 0.625, 0.725, 0.625, 0.75, 0.625, 0.025, 0.625, 0.0, 0.625, 0.0, 0.625, 0.025, 0.625, 0.5225, 0.625, 0.5, 0.625, 0.5, 0.625, 0.5225, 0.625, 0.5, 0.625, 0.25, 0.625, 0.25, 0.625, 0.5, 0.625, 0.725, 0.875, 0.725, 0.875, 0.725, 0.625, 0.725, 0.6578, 0.5553, 0.6578, 0.6922, 0.625, 0.725, 0.625, 0.5225, 0.6578, 0.6922, 0.8422, 0.6922, 0.875, 0.725, 0.625, 0.725, 0.8422, 0.6922, 0.8422, 0.5553, 0.875, 0.5225, 0.875, 0.725, 0.8422, 0.5553, 0.6578, 0.5553, 0.625, 0.5225, 0.875, 0.5225, 0.875, 0.5225, 0.625, 0.5225, 0.625, 0.5225, 0.875, 0.5225, 0.375, 0.75, 0.625, 0.75, 0.625, 1.0, 0.375, 1.0, 0.375, 0.2275, 0.625, 0.2275, 0.625, 0.25, 0.375, 0.25, 0.125, 0.725, 0.375, 0.725, 0.375, 0.75, 0.125, 0.75, 0.375, 0.725, 0.625, 0.725, 0.625, 0.75, 0.375, 0.75, 0.375, 0.25, 0.625, 0.25, 0.625, 0.5, 0.375, 0.5, 0.375, 0.5225, 0.625, 0.5225, 0.625, 0.725, 0.375, 0.725, 0.125, 0.5225, 0.375, 0.5225, 0.375, 0.725, 0.125, 0.725, 0.375, 0.0, 0.625, 0.0, 0.625, 0.025, 0.375, 0.025, 0.6578, 0.5553, 0.8422, 0.5553, 0.8422, 0.6922, 0.6578, 0.6922, 0.625, 1.0, 0.625, 0.75, 0.625, 0.75, 0.625, 1.0, 0.125, 0.5, 0.375, 0.5, 0.375, 0.5225, 0.125, 0.5225, 0.375, 0.5, 0.625, 0.5, 0.625, 0.5225, 0.375, 0.5225, 0.375, 0.025, 0.625, 0.025, 0.625, 0.2275, 0.375, 0.2275, 0.625, 0.725, 0.875, 0.725, 0.875, 0.75, 0.625, 0.75, 0.625, 0.5, 0.875, 0.5, 0.875, 0.5225, 0.625, 0.5225, 0.625, 0.25, 0.625, 0.2275, 0.625, 0.2275, 0.625, 0.25, 0.625, 0.75, 0.625, 0.725, 0.625, 0.725, 0.625, 0.75, 0.625, 0.025, 0.625, 0.0, 0.625, 0.0, 0.625, 0.025, 0.625, 0.5225, 0.625, 0.5, 0.625, 0.5, 0.625, 0.5225, 0.625, 0.5, 0.625, 0.25, 0.625, 0.25, 0.625, 0.5, 0.625, 0.725, 0.875, 0.725, 0.875, 0.725, 0.625, 0.725, 0.6578, 0.5553, 0.6578, 0.6922, 0.625, 0.725, 0.625, 0.5225, 0.6578, 0.6922, 0.8422, 0.6922, 0.875, 0.725, 0.625, 0.725, 0.8422, 0.6922, 0.8422, 0.5553, 0.875, 0.5225, 0.875, 0.725, 0.8422, 0.5553, 0.6578, 0.5553, 0.625, 0.5225, 0.875, 0.5225])
me_cube_012.materials.append(mat_material)
me_cube_012.materials.append(mat_material_001)
me_cube_012.use_remesh_preserve_volume = False
me_cube_012.use_remesh_preserve_attributes = False
me_cube_012.use_mirror_vertex_groups = False
me_cube_012.update()
me_cube_015 = bpy.data.meshes.new('Cube.015')
me_cube_015.from_pydata([(-1.0, -1.0, -1.0), (-1.0, -1.0, 1.0), (-1.0, 1.0, -1.0), (-1.0, 1.0, 1.0), (1.0, -1.0, -1.0), (1.0, -1.0, 1.0), (1.0, 1.0, -1.0), (1.0, 1.0, 1.0)], [], [(0, 1, 3, 2), (2, 3, 7, 6), (6, 7, 5, 4), (4, 5, 1, 0), (2, 6, 4, 0), (7, 3, 1, 5)])
_uv = me_cube_015.uv_layers.new(name='UVMap')
_uv.uv.foreach_set('vector', [0.375, 0.0, 0.625, 0.0, 0.625, 0.25, 0.375, 0.25, 0.375, 0.25, 0.625, 0.25, 0.625, 0.5, 0.375, 0.5, 0.375, 0.5, 0.625, 0.5, 0.625, 0.75, 0.375, 0.75, 0.375, 0.75, 0.625, 0.75, 0.625, 1.0, 0.375, 1.0, 0.125, 0.5, 0.375, 0.5, 0.375, 0.75, 0.125, 0.75, 0.625, 0.5, 0.875, 0.5, 0.875, 0.75, 0.625, 0.75])
me_cube_015.use_remesh_fix_poles = True
me_cube_015.use_remesh_preserve_attributes = False
me_cube_015.use_mirror_vertex_groups = False
me_cube_015.update()

# ---- objects
ob_camera = bpy.data.objects.new('Camera', cam_camera)
ob_road = bpy.data.objects.new('Road', me_cube_012)
ob_cube = bpy.data.objects.new('Cube', me_cube_015)

# ---- transforms, parenting, visibility, modifiers, constraints
ob_camera.location = (7.359, -6.926, 4.958)
ob_camera.rotation_euler = (1.109, 0.0, 0.8149)
ob_camera.lock_rotations_4d = False
ob_camera.empty_display_type = 'ARROWS'
ob_camera.color = (0.0, 0.0, 0.0, 0.0)
ob_camera.display_type = 'WIRE'
ob_camera.lineart.crease_threshold = 0.0
ob_road.location = (47.35, 0.0, 0.0)
ob_road.scale = (3.382, 4.222, 0.1267)
ob_road.lock_rotations_4d = False
ob_road.empty_display_type = 'ARROWS'
ob_road.lineart.crease_threshold = 0.0
_m = ob_road.modifiers.new('Array', 'ARRAY')
_m.fit_type = 'FIT_LENGTH'
_m.fit_length = 0.5
_m.constant_offset_displace = (0.0, 0.0, 0.0)
ob_cube.location = (0.0, 14.08, 1.759)
ob_cube.scale = (3.318, 3.318, 3.318)
ob_cube.lineart.crease_threshold = 0.0

# ---- collection membership
col_collection.objects.link(ob_camera)
col_collection.objects.link(ob_road)
col_collection.objects.link(ob_cube)

# ---- scene / render settings (as saved in the file)
scene.camera = ob_camera
scene.frame_start = 1; scene.frame_end = 250; scene.frame_set(0)
scene.render.engine = 'BLENDER_EEVEE_NEXT'
scene.cycles.use_denoising = False
scene.cycles.samples = 128
scene.cycles.sampling_pattern = 'TABULATED_SOBOL'
scene.cycles.use_adaptive_sampling = False
scene.cycles.use_light_tree = False
scene.view_settings.view_transform = 'Filmic'
bpy.context.view_layer.update()

# ---- added for rendering (the .blend has no usable light): sun
light_auto_sun = bpy.data.lights.new('AutoSun', 'SUN')
light_auto_sun.energy = 3.0
light_auto_sun.angle = 0.0523599
ob_auto_sun = bpy.data.objects.new('AutoSun', light_auto_sun)
scene.collection.objects.link(ob_auto_sun)
ob_auto_sun.rotation_euler = (0.872665, 0.174533, 0.523599)
bpy.context.view_layer.update()
